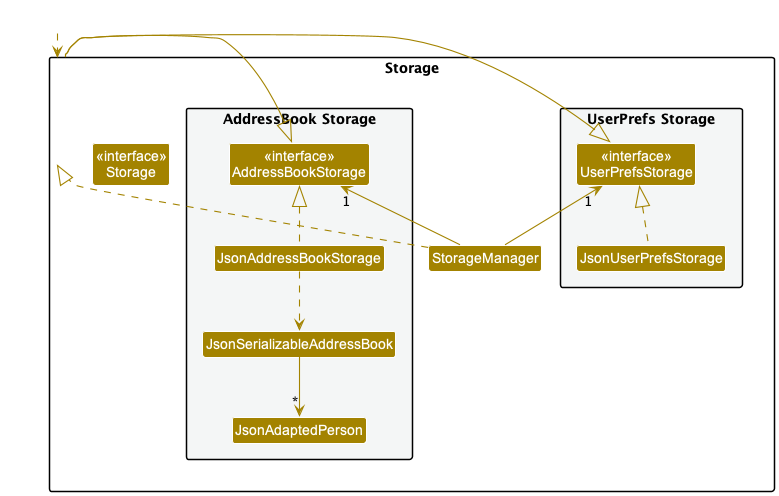

The diagram above was rendered by PlantUML. Its source (embedded in the PNG):
@startuml
!include style.puml
skinparam arrowThickness 1.1
skinparam arrowColor STORAGE_COLOR
skinparam classBackgroundColor STORAGE_COLOR

package Storage{

package "UserPrefs Storage" #F4F6F6{
Class "<<interface>>\nUserPrefsStorage" as UserPrefsStorage
Class JsonUserPrefsStorage
}

Class "<<interface>>\nStorage" as Storage
Class StorageManager

package "AddressBook Storage" #F4F6F6{
Class "<<interface>>\nAddressBookStorage" as AddressBookStorage
Class JsonAddressBookStorage
Class JsonSerializableAddressBook
Class JsonAdaptedPerson
}

}

Class HiddenOutside #FFFFFF
HiddenOutside ..> Storage

StorageManager .up.|> Storage
StorageManager -up-> "1" UserPrefsStorage
StorageManager -up-> "1" AddressBookStorage

Storage -left-|> UserPrefsStorage
Storage -right-|> AddressBookStorage

JsonUserPrefsStorage .up.|> UserPrefsStorage
JsonAddressBookStorage .up.|> AddressBookStorage
JsonAddressBookStorage ..> JsonSerializableAddressBook
JsonSerializableAddressBook --> "*" JsonAdaptedPerson

@enduml